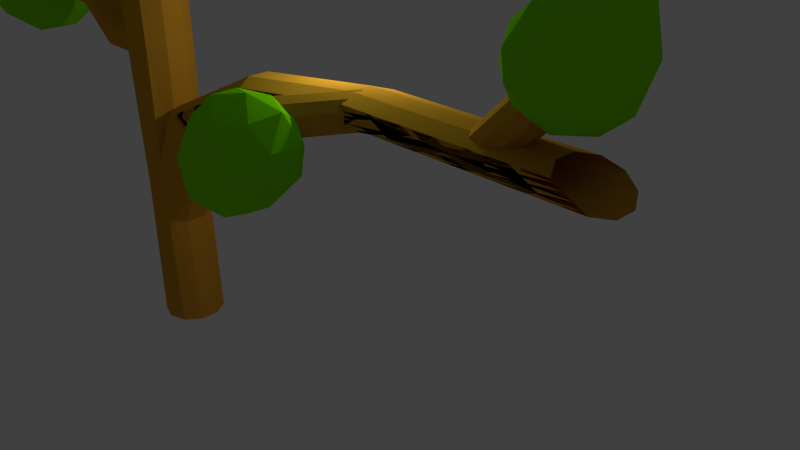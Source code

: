 # Source: Arbres_Geant.blend  (saved by Blender 2.69.0; exported with 4.5.12 LTS)
import bpy
from mathutils import Matrix  # noqa: F401  (used for matrix-valued properties, if any)

bpy.ops.wm.read_factory_settings(use_empty=True)
scene = bpy.context.scene
scene.name = 'Scene'

# ---- collections
col_collection_1 = bpy.data.collections.new('Collection 1'); scene.collection.children.link(col_collection_1)

# ---- materials (node trees are filled in below, after node groups)
mat_bois = bpy.data.materials.new('Bois')
mat_bois.alpha_threshold = 0.0
mat_bois.use_transparent_shadow = False
mat_bois.diffuse_color = (0.6619, 0.2978, 0.02725, 1.0)
mat_bois.roughness = 0.5
mat_bois.specular_intensity = 0.1602
mat_bois.line_color = (0.0, 0.0, 0.0, 1.0)
mat_feuilles = bpy.data.materials.new('Feuilles')
mat_feuilles.alpha_threshold = 0.0
mat_feuilles.use_transparent_shadow = False
mat_feuilles.diffuse_color = (0.224, 0.8, 0.0, 1.0)
mat_feuilles.roughness = 0.5
mat_feuilles.line_color = (0.0, 0.0, 0.0, 1.0)
mat_feuilles_001 = bpy.data.materials.new('Feuilles.001')
mat_feuilles_001.alpha_threshold = 0.0
mat_feuilles_001.use_transparent_shadow = False
mat_feuilles_001.diffuse_color = (0.224, 0.8, 0.0, 1.0)
mat_feuilles_001.roughness = 0.5
mat_feuilles_001.line_color = (0.0, 0.0, 0.0, 1.0)

# ---- material node trees

# ---- world
world_world = bpy.data.worlds.new('World'); scene.world = world_world
world_world.color = (0.05088, 0.05088, 0.05088)
world_world.use_sun_shadow = False
world_world.sun_shadow_jitter_overblur = 0.0
world_world.cycles.sampling_method = 'MANUAL'
world_world.cycles.sample_map_resolution = 256

# ---- cameras
cam_camera = bpy.data.cameras.new('Camera')
cam_camera.clip_end = 100.0
cam_camera.lens = 35.0
cam_camera.sensor_width = 32.0
cam_camera.sensor_height = 18.0
cam_camera.ortho_scale = 7.314
cam_camera.dof.focus_distance = 0.0
cam_camera.dof.aperture_fstop = 128.0

# ---- lights
light_lamp = bpy.data.lights.new('Lamp', 'POINT')
light_lamp.transmission_factor = 0.0
light_lamp.cutoff_distance = 30.0
light_lamp.energy = 100.0
light_lamp.shadow_buffer_clip_start = 1.001
light_lamp.shadow_soft_size = 0.1
light_lamp.shadow_maximum_resolution = 0.006
light_lamp.use_absolute_resolution = True
light_lamp.cycles.use_multiple_importance_sampling = False

# ---- meshes
me_cylinder_005 = bpy.data.meshes.new('Cylinder.005')
me_cylinder_005.from_pydata([(0.0, 1.0, -1.0), (0.0, 1.0, 1.0), (0.5878, 0.809, -1.0), (0.5878, 0.809, 1.0), (0.9511, 0.309, -1.0), (0.9511, 0.309, 1.0), (0.9511, -0.309, -1.0), (0.9511, -0.309, 1.0), (0.5878, -0.809, -1.0), (0.5878, -0.809, 1.0), (-8.742e-08, -1.0, -1.0), (-8.742e-08, -1.0, 1.0), (-0.5878, -0.809, -1.0), (-0.5878, -0.809, 1.0), (-0.9511, -0.309, -1.0), (-0.9511, -0.309, 1.0), (-0.9511, 0.309, -1.0), (-0.9511, 0.309, 1.0), (-0.5878, 0.809, -1.0), (-0.5878, 0.809, 1.0)], [], [(0, 1, 3, 2), (2, 3, 5, 4), (4, 5, 7, 6), (6, 7, 9, 8), (8, 9, 11, 10), (10, 11, 13, 12), (12, 13, 15, 14), (14, 15, 17, 16), (3, 1, 19, 17, 15, 13, 11, 9, 7, 5), (18, 19, 1, 0), (16, 17, 19, 18), (0, 2, 4, 6, 8, 10, 12, 14, 16, 18)])
me_cylinder_005.materials.append(mat_bois)
me_cylinder_005.use_remesh_preserve_volume = False
me_cylinder_005.use_remesh_preserve_attributes = False
me_cylinder_005.use_mirror_vertex_groups = False
me_cylinder_005.update()
me_icosphere_003 = bpy.data.meshes.new('Icosphere.003')
me_icosphere_003.from_pydata([(0.0, 0.0, -1.1), (0.796, -0.5783, -0.4919), (-0.304, -0.9357, -0.4919), (-0.9839, 0.0, -0.4919), (-0.304, 0.9357, -0.4919), (0.796, 0.5783, -0.4919), (0.304, -0.9357, 0.4838), (-0.796, -0.5783, 0.4838), (-0.796, 0.5783, 0.4838), (0.304, 0.9357, 0.4838), (0.9839, 0.0, 0.4838), (0.0, 0.0, 1.424), (-0.1787, -0.55, -0.9357), (0.4679, -0.3399, -0.9357), (0.2892, -0.8899, -0.5783), (0.9357, 0.0, -0.5783), (0.4679, 0.3399, -0.9357), (-0.5783, 0.0, -0.9357), (-0.757, -0.55, -0.5783), (-0.1787, 0.55, -0.9357), (-0.757, 0.55, -0.5783), (0.2892, 0.8899, -0.5783), (1.046, -0.3399, -0.1568), (1.046, 0.3399, -0.1568), (0.0, -1.1, -0.1568), (0.6466, -0.8899, -0.1568), (-1.046, -0.3399, -0.1568), (-0.6466, -0.8899, -0.1568), (-0.6466, 0.8899, -0.1568), (-1.046, 0.3399, -0.1568), (0.6466, 0.8899, -0.1568), (0.0, 1.1, -0.1568), (0.757, -0.55, 0.6172), (-0.2892, -0.8899, 0.6172), (-0.9357, 0.0, 0.6172), (-0.2892, 0.8899, 0.6172), (0.757, 0.55, 0.6172), (0.1787, -0.55, 1.169), (0.5783, 0.0, 1.169), (-0.4679, -0.3399, 1.169), (-0.4679, 0.3399, 1.169), (0.1787, 0.55, 1.169)], [], [(0, 13, 12), (1, 13, 15), (0, 12, 17), (0, 17, 19), (0, 19, 16), (1, 15, 22), (2, 14, 24), (3, 18, 26), (4, 20, 28), (5, 21, 30), (1, 22, 25), (2, 24, 27), (3, 26, 29), (4, 28, 31), (5, 30, 23), (6, 32, 37), (7, 33, 39), (8, 34, 40), (9, 35, 41), (10, 36, 38), (12, 14, 2), (12, 13, 14), (13, 1, 14), (15, 16, 5), (15, 13, 16), (13, 0, 16), (17, 18, 3), (17, 12, 18), (12, 2, 18), (19, 20, 4), (19, 17, 20), (17, 3, 20), (16, 21, 5), (16, 19, 21), (19, 4, 21), (22, 23, 10), (22, 15, 23), (15, 5, 23), (24, 25, 6), (24, 14, 25), (14, 1, 25), (26, 27, 7), (26, 18, 27), (18, 2, 27), (28, 29, 8), (28, 20, 29), (20, 3, 29), (30, 31, 9), (30, 21, 31), (21, 4, 31), (25, 32, 6), (25, 22, 32), (22, 10, 32), (27, 33, 7), (27, 24, 33), (24, 6, 33), (29, 34, 8), (29, 26, 34), (26, 7, 34), (31, 35, 9), (31, 28, 35), (28, 8, 35), (23, 36, 10), (23, 30, 36), (30, 9, 36), (37, 38, 11), (37, 32, 38), (32, 10, 38), (39, 37, 11), (39, 33, 37), (33, 6, 37), (40, 39, 11), (40, 34, 39), (34, 7, 39), (41, 40, 11), (41, 35, 40), (35, 8, 40), (38, 41, 11), (38, 36, 41), (36, 9, 41)])
me_icosphere_003.materials.append(mat_feuilles)
me_icosphere_003.use_remesh_preserve_volume = False
me_icosphere_003.use_remesh_preserve_attributes = False
me_icosphere_003.use_mirror_vertex_groups = False
me_icosphere_003.update()
me_icosphere_002 = bpy.data.meshes.new('Icosphere.002')
me_icosphere_002.from_pydata([(0.0, 0.0, -1.1), (0.796, -0.5783, -0.4919), (-0.304, -0.9357, -0.4919), (-0.9839, 0.0, -0.4919), (-0.304, 0.9357, -0.4919), (0.796, 0.5783, -0.4919), (0.304, -0.9357, 0.5087), (-0.796, -0.5783, 0.5087), (-0.796, 0.5783, 0.5087), (0.304, 0.9357, 0.5087), (0.9839, 0.0, 0.5087), (0.0, 0.0, 1.822), (-0.1787, -0.55, -0.9357), (0.4679, -0.3399, -0.9357), (0.2892, -0.8899, -0.5783), (0.9357, 0.0, -0.5783), (0.4679, 0.3399, -0.9357), (-0.5783, 0.0, -0.9357), (-0.757, -0.55, -0.5783), (-0.1787, 0.55, -0.9357), (-0.757, 0.55, -0.5783), (0.2892, 0.8899, -0.5783), (1.046, -0.3399, -0.3041), (1.046, 0.3399, -0.3041), (0.0, -1.1, -0.3041), (0.6466, -0.8899, -0.3041), (-1.046, -0.3399, -0.3041), (-0.6466, -0.8899, -0.3041), (-0.6466, 0.8899, -0.3041), (-1.046, 0.3399, -0.3041), (0.6466, 0.8899, -0.3041), (0.0, 1.1, -0.3041), (0.757, -0.55, 0.6686), (-0.2892, -0.8899, 0.6686), (-0.9357, 0.0, 0.6686), (-0.2892, 0.8899, 0.6686), (0.757, 0.55, 0.6686), (0.1787, -0.55, 1.33), (0.5783, 0.0, 1.33), (-0.4679, -0.3399, 1.33), (-0.4679, 0.3399, 1.33), (0.1787, 0.55, 1.33)], [], [(0, 13, 12), (1, 13, 15), (0, 12, 17), (0, 17, 19), (0, 19, 16), (1, 15, 22), (2, 14, 24), (3, 18, 26), (4, 20, 28), (5, 21, 30), (1, 22, 25), (2, 24, 27), (3, 26, 29), (4, 28, 31), (5, 30, 23), (6, 32, 37), (7, 33, 39), (8, 34, 40), (9, 35, 41), (10, 36, 38), (12, 14, 2), (12, 13, 14), (13, 1, 14), (15, 16, 5), (15, 13, 16), (13, 0, 16), (17, 18, 3), (17, 12, 18), (12, 2, 18), (19, 20, 4), (19, 17, 20), (17, 3, 20), (16, 21, 5), (16, 19, 21), (19, 4, 21), (22, 23, 10), (22, 15, 23), (15, 5, 23), (24, 25, 6), (24, 14, 25), (14, 1, 25), (26, 27, 7), (26, 18, 27), (18, 2, 27), (28, 29, 8), (28, 20, 29), (20, 3, 29), (30, 31, 9), (30, 21, 31), (21, 4, 31), (25, 32, 6), (25, 22, 32), (22, 10, 32), (27, 33, 7), (27, 24, 33), (24, 6, 33), (29, 34, 8), (29, 26, 34), (26, 7, 34), (31, 35, 9), (31, 28, 35), (28, 8, 35), (23, 36, 10), (23, 30, 36), (30, 9, 36), (37, 38, 11), (37, 32, 38), (32, 10, 38), (39, 37, 11), (39, 33, 37), (33, 6, 37), (40, 39, 11), (40, 34, 39), (34, 7, 39), (41, 40, 11), (41, 35, 40), (35, 8, 40), (38, 41, 11), (38, 36, 41), (36, 9, 41)])
me_icosphere_002.materials.append(mat_feuilles)
me_icosphere_002.use_remesh_preserve_volume = False
me_icosphere_002.use_remesh_preserve_attributes = False
me_icosphere_002.use_mirror_vertex_groups = False
me_icosphere_002.update()
me_cylinder_001 = bpy.data.meshes.new('Cylinder.001')
me_cylinder_001.from_pydata([(0.0, 1.0, -1.0), (0.0, 1.0, 1.0), (0.5878, 0.809, -1.0), (0.5878, 0.809, 1.0), (0.9511, 0.309, -1.0), (0.9511, 0.309, 1.0), (0.9511, -0.309, -1.0), (0.9511, -0.309, 1.0), (0.5878, -0.809, -1.0), (0.5878, -0.809, 1.0), (-8.742e-08, -1.0, -1.0), (-8.742e-08, -1.0, 1.0), (-0.5878, -0.809, -1.0), (-0.5878, -0.809, 1.0), (-0.9511, -0.309, -1.0), (-0.9511, -0.309, 1.0), (-0.9511, 0.309, -1.0), (-0.9511, 0.309, 1.0), (-0.5878, 0.809, -1.0), (-0.5878, 0.809, 1.0), (-0.5878, 0.809, -1.0), (-0.9511, 0.309, -1.0), (-0.9511, -0.309, -1.0), (-0.5878, -0.809, -1.0), (-8.742e-08, -1.0, -1.0), (0.5878, -0.809, -1.0), (0.9511, -0.309, -1.0), (0.9511, 0.309, -1.0), (0.5878, 0.809, -1.0), (0.0, 1.0, -1.0), (0.0, 1.0, -1.0), (0.5878, 0.809, -1.0), (0.9511, 0.309, -1.0), (0.9511, -0.309, -1.0), (0.5878, -0.809, -1.0), (-8.742e-08, -1.0, -1.0), (-0.5878, -0.809, -1.0), (-0.9511, -0.309, -1.0), (-0.9511, 0.309, -1.0), (-0.5878, 0.809, -1.0), (0.0, 1.0, -1.0), (0.5878, 0.809, -1.0), (0.9511, 0.309, -1.0), (0.9511, -0.309, -1.0), (0.5878, -0.809, -1.0), (-8.742e-08, -1.0, -1.0), (-0.5878, -0.809, -1.0), (-0.9511, -0.309, -1.0), (-0.9511, 0.309, -1.0), (-0.5878, 0.809, -1.0), (-2.2, 1.0, -2.53), (-1.612, 0.809, -2.53), (-1.249, 0.309, -2.53), (-1.249, -0.309, -2.53), (-1.612, -0.809, -2.53), (-2.2, -1.0, -2.53), (-2.788, -0.809, -2.53), (-3.151, -0.309, -2.53), (-3.151, 0.309, -2.53), (-2.788, 0.809, -2.53), (-0.5878, 0.809, -1.0), (-0.9511, 0.309, -1.0), (-0.9511, -0.309, -1.0), (-0.5878, -0.809, -1.0), (-8.742e-08, -1.0, -1.0), (0.5878, -0.809, -1.0), (0.9511, -0.309, -1.0), (0.9511, 0.309, -1.0), (0.5878, 0.809, -1.0), (0.0, 1.0, -1.0), (-2.2, 1.0, -5.6), (-1.612, 0.809, -5.6), (-1.249, 0.309, -5.6), (-1.249, -0.309, -5.6), (-1.612, -0.809, -5.6), (-2.2, -1.0, -5.6), (-2.788, -0.809, -5.6), (-3.151, -0.309, -5.6), (-3.151, 0.309, -5.6), (-2.788, 0.809, -5.6), (-2.2, 1.0, -5.6), (-1.612, 0.809, -5.6), (-1.249, 0.309, -5.6), (-1.249, -0.309, -5.6), (-1.612, -0.809, -5.6), (-2.2, -1.0, -5.6), (-2.788, -0.809, -5.6), (-3.151, -0.309, -5.6), (-3.151, 0.309, -5.6), (-2.788, 0.809, -5.6), (-2.2, 1.0, -5.6), (-1.612, 0.809, -5.6), (-1.249, 0.309, -5.6), (-1.249, -0.309, -5.6), (-1.612, -0.809, -5.6), (-2.2, -1.0, -5.6), (-2.788, -0.809, -5.6), (-3.151, -0.309, -5.6), (-3.151, 0.309, -5.6), (-2.788, 0.809, -5.6)], [], [(0, 1, 3, 2), (2, 3, 5, 4), (4, 5, 7, 6), (6, 7, 9, 8), (8, 9, 11, 10), (10, 11, 13, 12), (12, 13, 15, 14), (14, 15, 17, 16), (3, 1, 19, 17, 15, 13, 11, 9, 7, 5), (18, 19, 1, 0), (16, 17, 19, 18), (0, 2, 31, 30), (2, 4, 32, 31), (4, 6, 33, 32), (6, 8, 34, 33), (8, 10, 35, 34), (10, 12, 36, 35), (12, 14, 37, 36), (14, 16, 38, 37), (16, 18, 39, 38), (18, 0, 30, 39), (30, 31, 28, 29), (31, 32, 27, 28), (32, 33, 26, 27), (33, 34, 25, 26), (34, 35, 24, 25), (35, 36, 23, 24), (36, 37, 22, 23), (37, 38, 21, 22), (38, 39, 20, 21), (39, 30, 29, 20), (20, 29, 40, 49), (21, 20, 49, 48), (22, 21, 48, 47), (23, 22, 47, 46), (24, 23, 46, 45), (25, 24, 45, 44), (26, 25, 44, 43), (27, 26, 43, 42), (28, 27, 42, 41), (29, 28, 41, 40), (40, 41, 68, 69), (41, 42, 67, 68), (42, 43, 66, 67), (43, 44, 65, 66), (44, 45, 64, 65), (45, 46, 63, 64), (46, 47, 62, 63), (47, 48, 61, 62), (48, 49, 60, 61), (49, 40, 69, 60), (60, 69, 50, 59), (61, 60, 59, 58), (62, 61, 58, 57), (63, 62, 57, 56), (64, 63, 56, 55), (65, 64, 55, 54), (66, 65, 54, 53), (67, 66, 53, 52), (68, 67, 52, 51), (69, 68, 51, 50), (50, 51, 71, 70), (51, 52, 72, 71), (52, 53, 73, 72), (53, 54, 74, 73), (54, 55, 75, 74), (55, 56, 76, 75), (56, 57, 77, 76), (57, 58, 78, 77), (58, 59, 79, 78), (59, 50, 70, 79), (79, 70, 80, 89), (89, 80, 90, 99), (78, 79, 89, 88), (77, 78, 88, 87), (76, 77, 87, 86), (75, 76, 86, 85), (74, 75, 85, 84), (73, 74, 84, 83), (72, 73, 83, 82), (71, 72, 82, 81), (70, 71, 81, 80), (90, 91, 92, 93, 94, 95, 96, 97, 98, 99), (88, 89, 99, 98), (87, 88, 98, 97), (86, 87, 97, 96), (85, 86, 96, 95), (84, 85, 95, 94), (83, 84, 94, 93), (82, 83, 93, 92), (81, 82, 92, 91), (80, 81, 91, 90)])
me_cylinder_001.materials.append(mat_bois)
me_cylinder_001.use_remesh_preserve_volume = False
me_cylinder_001.use_remesh_preserve_attributes = False
me_cylinder_001.use_mirror_vertex_groups = False
me_cylinder_001.update()
me_icosphere_001 = bpy.data.meshes.new('Icosphere.001')
me_icosphere_001.from_pydata([(-2.037e-07, 0.0, -1.1), (1.935, -0.5783, -0.4919), (-0.739, -0.9357, -0.4919), (-2.391, 0.0, -0.4919), (-0.739, 0.9357, -0.4919), (1.935, 0.5783, -0.4919), (0.739, -0.9357, 0.497), (-1.935, -0.5783, 0.497), (-1.935, 0.5783, 0.497), (0.739, 0.9357, 0.497), (2.391, 0.0, 0.497), (0.0, 0.0, 1.351), (-0.4344, -0.55, -0.9357), (1.137, -0.3399, -0.9357), (0.7029, -0.8899, -0.5783), (2.274, 0.0, -0.5783), (1.137, 0.3399, -0.9357), (-1.406, 0.0, -0.9357), (-1.84, -0.55, -0.5783), (-0.4344, 0.55, -0.9357), (-1.84, 0.55, -0.5783), (0.7029, 0.8899, -0.5783), (2.543, -0.3399, -0.2486), (2.543, 0.3399, -0.2486), (-2.037e-07, -1.1, -0.2486), (1.572, -0.8899, -0.2486), (-2.543, -0.3399, -0.2486), (-1.572, -0.8899, -0.2486), (-1.572, 0.8899, -0.2486), (-2.543, 0.3399, -0.2486), (1.572, 0.8899, -0.2486), (-2.037e-07, 1.1, -0.2486), (1.84, -0.55, 0.6976), (-0.7029, -0.8899, 0.6976), (-2.274, 0.0, 0.6976), (-0.7029, 0.8899, 0.6976), (1.84, 0.55, 0.6976), (0.1787, -0.55, 1.2), (0.5783, 0.0, 1.2), (-0.4679, -0.3399, 1.2), (-0.4679, 0.3399, 1.2), (0.1787, 0.55, 1.2)], [], [(0, 13, 12), (1, 13, 15), (0, 12, 17), (0, 17, 19), (0, 19, 16), (1, 15, 22), (2, 14, 24), (3, 18, 26), (4, 20, 28), (5, 21, 30), (1, 22, 25), (2, 24, 27), (3, 26, 29), (4, 28, 31), (5, 30, 23), (6, 32, 37), (7, 33, 39), (8, 34, 40), (9, 35, 41), (10, 36, 38), (12, 14, 2), (12, 13, 14), (13, 1, 14), (15, 16, 5), (15, 13, 16), (13, 0, 16), (17, 18, 3), (17, 12, 18), (12, 2, 18), (19, 20, 4), (19, 17, 20), (17, 3, 20), (16, 21, 5), (16, 19, 21), (19, 4, 21), (22, 23, 10), (22, 15, 23), (15, 5, 23), (24, 25, 6), (24, 14, 25), (14, 1, 25), (26, 27, 7), (26, 18, 27), (18, 2, 27), (28, 29, 8), (28, 20, 29), (20, 3, 29), (30, 31, 9), (30, 21, 31), (21, 4, 31), (25, 32, 6), (25, 22, 32), (22, 10, 32), (27, 33, 7), (27, 24, 33), (24, 6, 33), (29, 34, 8), (29, 26, 34), (26, 7, 34), (31, 35, 9), (31, 28, 35), (28, 8, 35), (23, 36, 10), (23, 30, 36), (30, 9, 36), (37, 38, 11), (37, 32, 38), (32, 10, 38), (39, 37, 11), (39, 33, 37), (33, 6, 37), (40, 39, 11), (40, 34, 39), (34, 7, 39), (41, 40, 11), (41, 35, 40), (35, 8, 40), (38, 41, 11), (38, 36, 41), (36, 9, 41)])
me_icosphere_001.materials.append(mat_feuilles)
me_icosphere_001.use_remesh_preserve_volume = False
me_icosphere_001.use_remesh_preserve_attributes = False
me_icosphere_001.use_mirror_vertex_groups = False
me_icosphere_001.update()
me_cylinder = bpy.data.meshes.new('Cylinder')
me_cylinder.from_pydata([(0.0, 1.0, -1.0), (0.0, 1.0, 1.0), (0.5878, 0.809, -1.0), (0.5878, 0.809, 1.0), (0.9511, 0.309, -1.0), (0.9511, 0.309, 1.0), (0.9511, -0.309, -1.0), (0.9511, -0.309, 1.0), (0.5878, -0.809, -1.0), (0.5878, -0.809, 1.0), (-8.742e-08, -1.0, -1.0), (-8.742e-08, -1.0, 1.0), (-0.5878, -0.809, -1.0), (-0.5878, -0.809, 1.0), (-0.9511, -0.309, -1.0), (-0.9511, -0.309, 1.0), (-0.9511, 0.309, -1.0), (-0.9511, 0.309, 1.0), (-0.5878, 0.809, -1.0), (-0.5878, 0.809, 1.0), (6.33e-09, 1.0, -0.2785), (0.0, 1.0, 0.3881), (0.5878, 0.809, 0.3881), (0.4629, 0.809, -0.2785), (0.9511, 0.309, 0.3881), (0.7491, 0.309, -0.2785), (0.9511, -0.309, 0.3881), (0.7491, -0.309, -0.2785), (0.5878, -0.809, 0.3881), (0.4629, -0.809, -0.2785), (-8.742e-08, -1.0, 0.3881), (-6.253e-08, -1.0, -0.2785), (-0.5878, -0.809, 0.3881), (-0.4629, -0.809, -0.2785), (-0.9511, -0.309, 0.3881), (-0.7491, -0.309, -0.2785), (-0.9511, 0.309, 0.3881), (-0.7491, 0.309, -0.2785), (-0.5878, 0.809, 0.3881), (-0.4629, 0.809, -0.2785)], [], [(21, 1, 3, 22), (22, 3, 5, 24), (24, 5, 7, 26), (26, 7, 9, 28), (28, 9, 11, 30), (30, 11, 13, 32), (32, 13, 15, 34), (34, 15, 17, 36), (3, 1, 19, 17, 15, 13, 11, 9, 7, 5), (38, 19, 1, 21), (36, 17, 19, 38), (0, 2, 4, 6, 8, 10, 12, 14, 16, 18), (0, 20, 23, 2), (20, 21, 22, 23), (2, 23, 25, 4), (23, 22, 24, 25), (4, 25, 27, 6), (25, 24, 26, 27), (6, 27, 29, 8), (27, 26, 28, 29), (8, 29, 31, 10), (29, 28, 30, 31), (10, 31, 33, 12), (31, 30, 32, 33), (12, 33, 35, 14), (33, 32, 34, 35), (14, 35, 37, 16), (35, 34, 36, 37), (18, 39, 20, 0), (39, 38, 21, 20), (16, 37, 39, 18), (37, 36, 38, 39)])
me_cylinder.materials.append(mat_bois)
me_cylinder.use_remesh_preserve_volume = False
me_cylinder.use_remesh_preserve_attributes = False
me_cylinder.use_mirror_vertex_groups = False
me_cylinder.update()
me_cylinder_003 = bpy.data.meshes.new('Cylinder.003')
me_cylinder_003.from_pydata([(9.851e-09, 0.7739, 0.3059), (0.5878, 0.5829, 0.3059), (0.9511, 0.08289, 0.3059), (0.9511, -0.5351, 0.3059), (0.5878, -1.035, 0.3059), (-0.5878, -1.035, 0.3059), (-0.9511, -0.5351, 0.3059), (-0.9511, 0.08289, 0.3059), (-0.5878, 0.5829, 0.3059), (9.851e-09, 0.7739, -0.3059), (0.5878, 0.5829, -0.3059), (0.9511, 0.08289, -0.3059), (0.9511, -0.5351, -0.3059), (0.5878, -1.035, -0.3059), (-7.757e-08, -1.226, -0.3059), (-0.5878, -1.035, -0.3059), (-0.9511, -0.5351, -0.3059), (-0.9511, 0.08289, -0.3059), (-0.5878, 0.5829, -0.3059), (0.5878, -1.035, 0.3059), (-0.5878, -1.035, 0.3059), (0.5878, -1.035, -0.3059), (-7.757e-08, -1.226, -0.3059), (-0.5878, -1.035, -0.3059), (3.206, 0.7739, 0.8564), (3.794, 0.5829, 0.8564), (4.157, 0.08289, 0.8564), (4.157, -0.5351, 0.8564), (3.794, -1.035, 0.8564), (2.619, -1.035, 0.8564), (2.255, -0.5351, 0.8564), (2.255, 0.08289, 0.8564), (2.619, 0.5829, 0.8564), (3.794, -1.035, 0.8564), (2.619, -1.035, 0.8564), (7.224, 0.7739, 1.234), (7.812, 0.5829, 1.234), (8.175, 0.08289, 1.234), (8.175, -0.5351, 1.234), (7.812, -1.035, 1.234), (6.636, -1.035, 1.234), (6.273, -0.5351, 1.234), (6.273, 0.08289, 1.234), (6.636, 0.5829, 1.234), (7.812, -1.035, 1.234), (6.636, -1.035, 1.234), (13.29, 0.7739, 1.665), (13.88, 0.5829, 1.665), (14.24, 0.08289, 1.665), (14.24, -0.5351, 1.665), (13.88, -1.035, 1.665), (12.7, -1.035, 1.665), (12.34, -0.5351, 1.665), (12.34, 0.08289, 1.665), (12.7, 0.5829, 1.665), (13.88, -1.035, 1.665), (12.7, -1.035, 1.665)], [], [(9, 0, 1, 10), (10, 1, 2, 11), (11, 2, 3, 12), (12, 3, 4, 13), (15, 5, 6, 16), (16, 6, 7, 17), (18, 8, 0, 9), (17, 7, 8, 18), (5, 20, 34, 29), (19, 20, 23, 22, 21), (15, 14, 22, 23), (14, 13, 21, 22), (5, 15, 23, 20), (13, 4, 19, 21), (29, 34, 45, 40), (19, 4, 28, 33), (20, 19, 33, 34), (4, 5, 29, 28), (0, 8, 32, 24), (8, 7, 31, 32), (7, 6, 30, 31), (6, 5, 29, 30), (4, 3, 27, 28), (3, 2, 26, 27), (2, 1, 25, 26), (1, 0, 24, 25), (40, 45, 56, 51), (33, 28, 39, 44), (34, 33, 44, 45), (28, 29, 40, 39), (24, 32, 43, 35), (32, 31, 42, 43), (31, 30, 41, 42), (30, 29, 40, 41), (28, 27, 38, 39), (27, 26, 37, 38), (26, 25, 36, 37), (25, 24, 35, 36), (50, 51, 56, 55), (44, 39, 50, 55), (45, 44, 55, 56), (39, 40, 51, 50), (35, 43, 54, 46), (43, 42, 53, 54), (42, 41, 52, 53), (41, 40, 51, 52), (39, 38, 49, 50), (38, 37, 48, 49), (37, 36, 47, 48), (36, 35, 46, 47)])
me_cylinder_003.materials.append(mat_bois)
me_cylinder_003.use_remesh_preserve_volume = False
me_cylinder_003.use_remesh_preserve_attributes = False
me_cylinder_003.use_mirror_vertex_groups = False
me_cylinder_003.update()
me_cylinder_004 = bpy.data.meshes.new('Cylinder.004')
me_cylinder_004.from_pydata([(-4.768e-07, 1.0, 2.302), (0.5878, 0.809, 2.302), (0.9511, 0.309, 2.302), (0.9511, -0.309, 2.302), (0.5878, -0.809, 2.302), (-4.768e-07, -1.0, 2.302), (-0.5878, -0.809, 2.302), (-0.9511, -0.309, 2.302), (-0.9511, 0.309, 2.302), (-0.5878, 0.809, 2.302), (2.384e-07, 1.0, -0.7674), (0.5878, 0.809, -0.7674), (0.9511, 0.309, -0.7674), (0.9511, -0.309, -0.7674), (0.5878, -0.809, -0.7674), (2.384e-07, -1.0, -0.7674), (-0.5878, -0.809, -0.7674), (-0.9511, -0.309, -0.7674), (-0.9511, 0.309, -0.7674), (-0.5878, 0.809, -0.7674), (2.384e-07, 1.0, -0.7674), (0.5878, 0.809, -0.7674), (0.9511, 0.309, -0.7674), (0.9511, -0.309, -0.7674), (0.5878, -0.809, -0.7674), (2.384e-07, -1.0, -0.7674), (-0.5878, -0.809, -0.7674), (-0.9511, -0.309, -0.7674), (-0.9511, 0.309, -0.7674), (-0.5878, 0.809, -0.7674), (2.384e-07, 1.0, -0.7674), (0.5878, 0.809, -0.7674), (0.9511, 0.309, -0.7674), (0.9511, -0.309, -0.7674), (0.5878, -0.809, -0.7674), (2.384e-07, -1.0, -0.7674), (-0.5878, -0.809, -0.7674), (-0.9511, -0.309, -0.7674), (-0.9511, 0.309, -0.7674), (-0.5878, 0.809, -0.7674)], [], [(0, 1, 11, 10), (1, 2, 12, 11), (2, 3, 13, 12), (3, 4, 14, 13), (4, 5, 15, 14), (5, 6, 16, 15), (6, 7, 17, 16), (7, 8, 18, 17), (8, 9, 19, 18), (9, 0, 10, 19), (19, 10, 20, 29), (29, 20, 30, 39), (18, 19, 29, 28), (17, 18, 28, 27), (16, 17, 27, 26), (15, 16, 26, 25), (14, 15, 25, 24), (13, 14, 24, 23), (12, 13, 23, 22), (11, 12, 22, 21), (10, 11, 21, 20), (30, 31, 32, 33, 34, 35, 36, 37, 38, 39), (28, 29, 39, 38), (27, 28, 38, 37), (26, 27, 37, 36), (25, 26, 36, 35), (24, 25, 35, 34), (23, 24, 34, 33), (22, 23, 33, 32), (21, 22, 32, 31), (20, 21, 31, 30)])
me_cylinder_004.materials.append(mat_bois)
me_cylinder_004.use_remesh_preserve_volume = False
me_cylinder_004.use_remesh_preserve_attributes = False
me_cylinder_004.use_mirror_vertex_groups = False
me_cylinder_004.update()
me_icosphere_004 = bpy.data.meshes.new('Icosphere.004')
me_icosphere_004.from_pydata([(0.0, 0.0, -1.1), (0.796, -0.5783, -0.4919), (-0.304, -0.9357, -0.4919), (-0.9839, 0.0, -0.4919), (-0.304, 0.9357, -0.4919), (0.796, 0.5783, -0.4919), (0.304, -0.9357, 0.4838), (-0.796, -0.5783, 0.4838), (-0.796, 0.5783, 0.4838), (0.304, 0.9357, 0.4838), (0.9839, 0.0, 0.4838), (0.0, 0.0, 1.424), (-0.1787, -0.55, -0.9357), (0.4679, -0.3399, -0.9357), (0.2892, -0.8899, -0.5783), (0.9357, 0.0, -0.5783), (0.4679, 0.3399, -0.9357), (-0.5783, 0.0, -0.9357), (-0.757, -0.55, -0.5783), (-0.1787, 0.55, -0.9357), (-0.757, 0.55, -0.5783), (0.2892, 0.8899, -0.5783), (1.046, -0.3399, -0.1568), (1.046, 0.3399, -0.1568), (0.0, -1.1, -0.1568), (0.6466, -0.8899, -0.1568), (-1.046, -0.3399, -0.1568), (-0.6466, -0.8899, -0.1568), (-0.6466, 0.8899, -0.1568), (-1.046, 0.3399, -0.1568), (0.6466, 0.8899, -0.1568), (0.0, 1.1, -0.1568), (0.757, -0.55, 0.6172), (-0.2892, -0.8899, 0.6172), (-0.9357, 0.0, 0.6172), (-0.2892, 0.8899, 0.6172), (0.757, 0.55, 0.6172), (0.1787, -0.55, 1.169), (0.5783, 0.0, 1.169), (-0.4679, -0.3399, 1.169), (-0.4679, 0.3399, 1.169), (0.1787, 0.55, 1.169)], [], [(0, 13, 12), (1, 13, 15), (0, 12, 17), (0, 17, 19), (0, 19, 16), (1, 15, 22), (2, 14, 24), (3, 18, 26), (4, 20, 28), (5, 21, 30), (1, 22, 25), (2, 24, 27), (3, 26, 29), (4, 28, 31), (5, 30, 23), (6, 32, 37), (7, 33, 39), (8, 34, 40), (9, 35, 41), (10, 36, 38), (12, 14, 2), (12, 13, 14), (13, 1, 14), (15, 16, 5), (15, 13, 16), (13, 0, 16), (17, 18, 3), (17, 12, 18), (12, 2, 18), (19, 20, 4), (19, 17, 20), (17, 3, 20), (16, 21, 5), (16, 19, 21), (19, 4, 21), (22, 23, 10), (22, 15, 23), (15, 5, 23), (24, 25, 6), (24, 14, 25), (14, 1, 25), (26, 27, 7), (26, 18, 27), (18, 2, 27), (28, 29, 8), (28, 20, 29), (20, 3, 29), (30, 31, 9), (30, 21, 31), (21, 4, 31), (25, 32, 6), (25, 22, 32), (22, 10, 32), (27, 33, 7), (27, 24, 33), (24, 6, 33), (29, 34, 8), (29, 26, 34), (26, 7, 34), (31, 35, 9), (31, 28, 35), (28, 8, 35), (23, 36, 10), (23, 30, 36), (30, 9, 36), (37, 38, 11), (37, 32, 38), (32, 10, 38), (39, 37, 11), (39, 33, 37), (33, 6, 37), (40, 39, 11), (40, 34, 39), (34, 7, 39), (41, 40, 11), (41, 35, 40), (35, 8, 40), (38, 41, 11), (38, 36, 41), (36, 9, 41)])
me_icosphere_004.materials.append(mat_feuilles_001)
me_icosphere_004.use_remesh_preserve_volume = False
me_icosphere_004.use_remesh_preserve_attributes = False
me_icosphere_004.use_mirror_vertex_groups = False
me_icosphere_004.update()

# ---- objects
ob_cylinder_004 = bpy.data.objects.new('Cylinder.004', me_cylinder_005)
ob_icosphere_002 = bpy.data.objects.new('Icosphere.002', me_icosphere_003)
ob_icosphere_001 = bpy.data.objects.new('Icosphere.001', me_icosphere_002)
ob_cylinder_001 = bpy.data.objects.new('Cylinder.001', me_cylinder_001)
ob_icosphere = bpy.data.objects.new('Icosphere', me_icosphere_001)
ob_lamp = bpy.data.objects.new('Lamp', light_lamp)
ob_camera = bpy.data.objects.new('Camera', cam_camera)
ob_cylinder = bpy.data.objects.new('Cylinder', me_cylinder)
ob_cylinder_002 = bpy.data.objects.new('Cylinder.002', me_cylinder_003)
ob_cylinder_003 = bpy.data.objects.new('Cylinder.003', me_cylinder_004)
ob_icosphere_003 = bpy.data.objects.new('Icosphere.003', me_icosphere_004)

# ---- transforms, parenting, visibility, modifiers, constraints
ob_cylinder_004.location = (4.552, -0.5428, 4.882)
ob_cylinder_004.rotation_euler = (1.575, 2.22e-16, 2.623)
ob_cylinder_004.scale = (0.2822, 0.2629, 0.5842)
ob_cylinder_004.lineart.crease_threshold = 0.0
ob_icosphere_002.location = (7.829, -8.171e-07, 6.079)
ob_icosphere_002.rotation_euler = (2.712e-08, 0.588, 8.958e-08)
ob_icosphere_002.scale = (0.6631, 0.6631, 0.6631)
ob_icosphere_002.lineart.crease_threshold = 0.0
ob_icosphere_001.location = (-4.15, -5.798e-07, 5.445)
ob_icosphere_001.rotation_euler = (1.349e-05, -1.561, -1.363e-05)
ob_icosphere_001.lineart.crease_threshold = 0.0
ob_cylinder_001.location = (-0.7553, -2.953e-07, 4.765)
ob_cylinder_001.rotation_euler = (-1.344e-07, 1.571, 0.0)
ob_cylinder_001.scale = (0.264, 0.3115, 0.4819)
ob_cylinder_001.lineart.crease_threshold = 0.0
ob_icosphere.location = (0.6936, -7.496e-07, 8.61)
ob_icosphere.scale = (2.591, 1.28, 2.236)
ob_icosphere.lineart.crease_threshold = 0.0
ob_lamp.location = (4.076, 1.005, 5.904)
ob_lamp.rotation_euler = (0.6503, 0.05522, 1.866)
ob_lamp.lock_rotations_4d = False
ob_lamp.empty_display_type = 'ARROWS'
ob_lamp.color = (0.0, 0.0, 0.0, 0.0)
ob_lamp.lineart.crease_threshold = 0.0
ob_camera.location = (12.41, -6.508, 8.3)
ob_camera.rotation_euler = (1.109, 0.01082, 0.8149)
ob_camera.lock_rotations_4d = False
ob_camera.empty_display_type = 'ARROWS'
ob_camera.color = (0.0, 0.0, 0.0, 0.0)
ob_camera.display_type = 'WIRE'
ob_camera.lineart.crease_threshold = 0.0
ob_cylinder.location = (0.0, 0.0, 3.442)
ob_cylinder.scale = (0.5103, 0.5021, 3.426)
ob_cylinder.lineart.crease_threshold = 0.0
ob_cylinder_002.location = (0.4496, 0.1135, 2.844)
ob_cylinder_002.rotation_euler = (1.808e-08, 0.492, 7.202e-08)
ob_cylinder_002.scale = (0.4358, 0.5021, 3.29)
ob_cylinder_002.lineart.crease_threshold = 0.0
ob_cylinder_003.location = (7.036, -3.802e-07, 5.178)
ob_cylinder_003.rotation_euler = (-7.847e-08, 0.7824, -5.589e-08)
ob_cylinder_003.scale = (0.264, 0.3115, 0.4819)
ob_cylinder_003.lineart.crease_threshold = 0.0
ob_icosphere_003.location = (4.282, -1.4, 4.581)
ob_icosphere_003.rotation_euler = (1.957, -1.044, 0.2093)
ob_icosphere_003.scale = (0.6631, 0.6631, 0.6631)
ob_icosphere_003.lineart.crease_threshold = 0.0

# ---- collection membership
col_collection_1.objects.link(ob_cylinder_004)
col_collection_1.objects.link(ob_icosphere_002)
col_collection_1.objects.link(ob_icosphere_001)
col_collection_1.objects.link(ob_cylinder_001)
col_collection_1.objects.link(ob_icosphere)
col_collection_1.objects.link(ob_lamp)
col_collection_1.objects.link(ob_camera)
col_collection_1.objects.link(ob_cylinder)
col_collection_1.objects.link(ob_cylinder_002)
col_collection_1.objects.link(ob_cylinder_003)
col_collection_1.objects.link(ob_icosphere_003)

# ---- scene / render settings (as saved in the file)
scene.camera = ob_camera
scene.frame_start = 1; scene.frame_end = 250; scene.frame_set(1)
scene.render.engine = 'BLENDER_EEVEE_NEXT'
scene.render.image_settings.compression = 90
scene.render.resolution_percentage = 50
scene.render.dither_intensity = 0.0
scene.cycles.use_denoising = False
scene.cycles.samples = 10
scene.cycles.sampling_pattern = 'TABULATED_SOBOL'
scene.cycles.light_sampling_threshold = 0.0
scene.cycles.use_adaptive_sampling = False
scene.cycles.use_light_tree = False
scene.cycles.blur_glossy = 0.0
scene.cycles.volume_bounces = 1
scene.cycles.pixel_filter_type = 'GAUSSIAN'
scene.cycles.sample_clamp_indirect = 0.0
scene.view_settings.view_transform = 'Standard'
bpy.context.view_layer.update()
